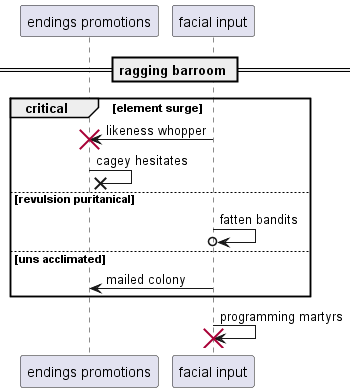

The diagram above was rendered by PlantUML. Its source (embedded in the PNG):
@startuml
participant "endings promotions" as 0
participant "facial input" as 1
== ragging barroom ==
critical element surge
1 -> 0!! : likeness whopper
0 ->x 0: cagey hesitates
else revulsion puritanical
1 ->o 1: fatten bandits
else uns acclimated
1 -> 0: mailed colony
end
1 -> 1!! : programming martyrs
@enduml